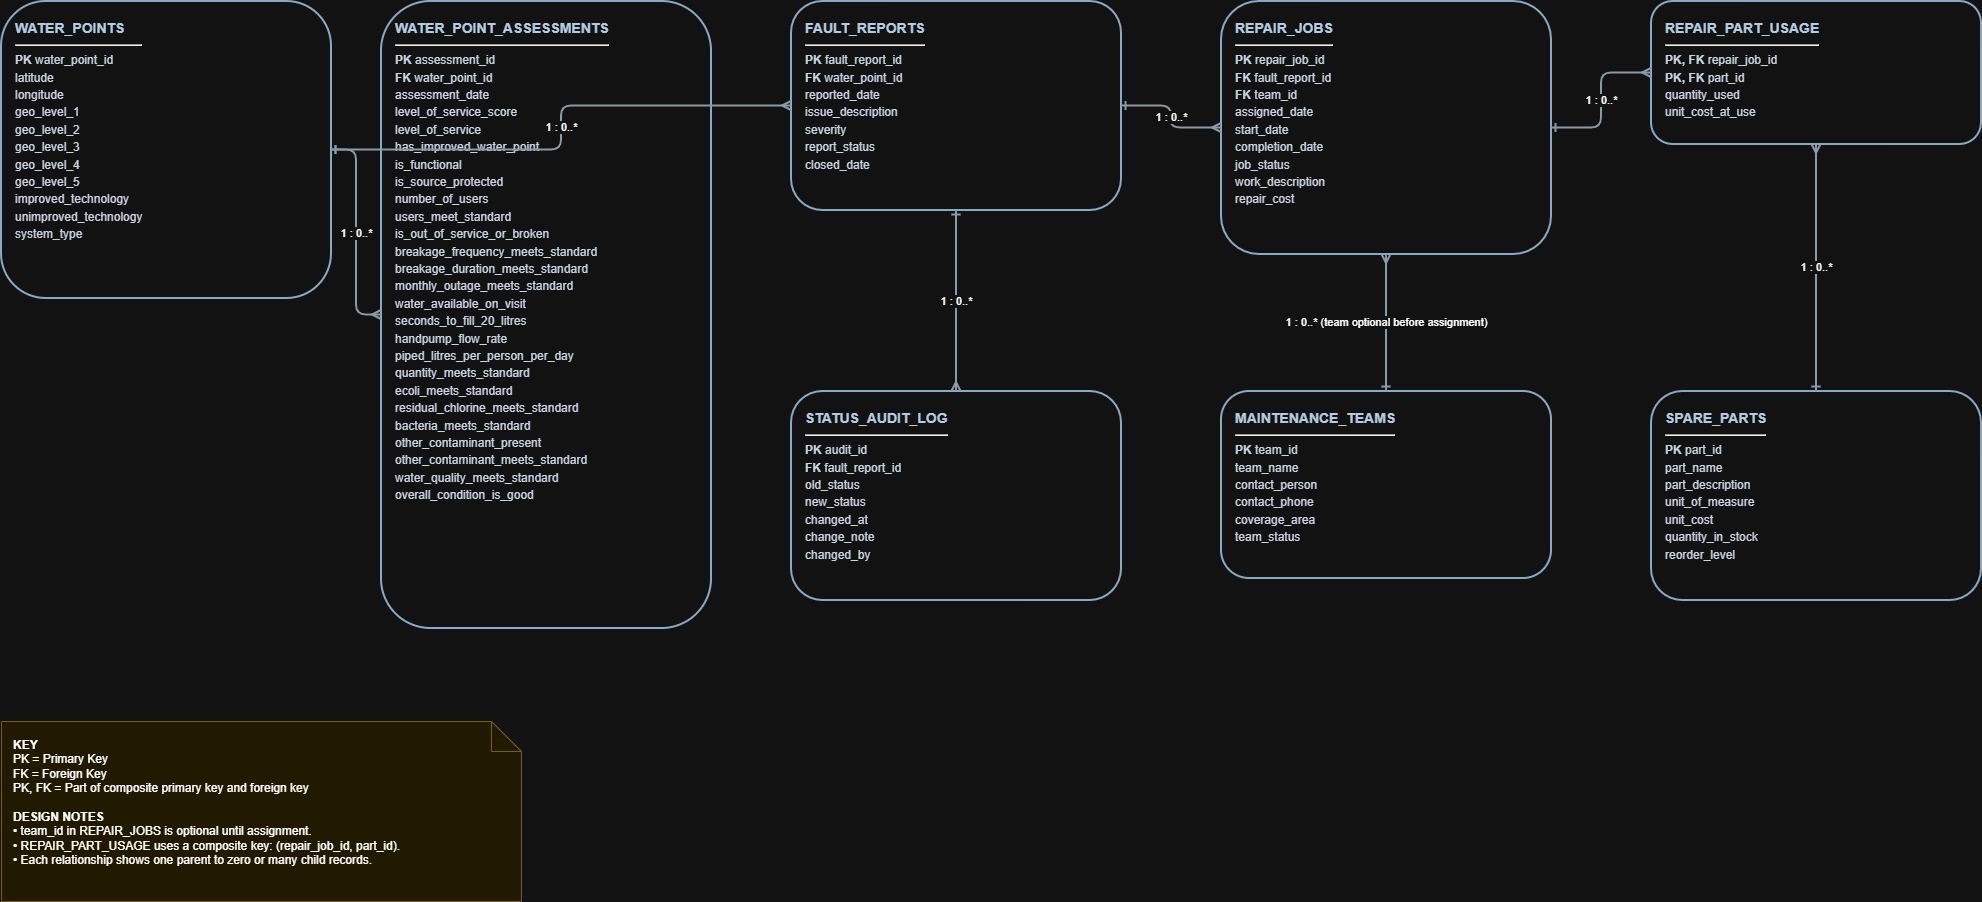

The diagram above was exported from draw.io. Its source (the exported page's mxGraphModel, read from the mxfile embedded in the PNG):
<mxGraphModel dx="2092" dy="1219" grid="1" gridSize="10" guides="1" tooltips="1" connect="1" arrows="1" fold="1" page="1" pageScale="1" pageWidth="850" pageHeight="1100" math="0" shadow="0">
  <root>
    <mxCell id="0" />
    <mxCell id="1" parent="0" />
    <mxCell id="YwNBtzbUCedjLpvcRZxR-33" parent="1" style="rounded=1;whiteSpace=wrap;html=1;fillColor=#ffffff;strokeColor=#315b78;strokeWidth=2;fontColor=#172033;align=left;verticalAlign=top;spacingLeft=12;spacingTop=10;shadow=0;" value="&lt;div style='font-family:Arial;font-size:12px;line-height:1.45;color:#172033'&gt;&lt;div style='font-size:14px;font-weight:bold;color:#12304a'&gt;WATER_POINTS&lt;/div&gt;&lt;hr/&gt;&lt;b&gt;PK&lt;/b&gt; water_point_id&lt;br/&gt;latitude&lt;br/&gt;longitude&lt;br/&gt;geo_level_1&lt;br/&gt;geo_level_2&lt;br/&gt;geo_level_3&lt;br/&gt;geo_level_4&lt;br/&gt;geo_level_5&lt;br/&gt;improved_technology&lt;br/&gt;unimproved_technology&lt;br/&gt;system_type&lt;/div&gt;" vertex="1">
      <mxGeometry height="297" width="330" x="60" y="80" as="geometry" />
    </mxCell>
    <mxCell id="YwNBtzbUCedjLpvcRZxR-34" parent="1" style="rounded=1;whiteSpace=wrap;html=1;fillColor=#ffffff;strokeColor=#315b78;strokeWidth=2;fontColor=#172033;align=left;verticalAlign=top;spacingLeft=12;spacingTop=10;shadow=0;" value="&lt;div style='font-family:Arial;font-size:12px;line-height:1.45;color:#172033'&gt;&lt;div style='font-size:14px;font-weight:bold;color:#12304a'&gt;WATER_POINT_ASSESSMENTS&lt;/div&gt;&lt;hr/&gt;&lt;b&gt;PK&lt;/b&gt; assessment_id&lt;br/&gt;&lt;b&gt;FK&lt;/b&gt; water_point_id&lt;br/&gt;assessment_date&lt;br/&gt;level_of_service_score&lt;br/&gt;level_of_service&lt;br/&gt;has_improved_water_point&lt;br/&gt;is_functional&lt;br/&gt;is_source_protected&lt;br/&gt;number_of_users&lt;br/&gt;users_meet_standard&lt;br/&gt;is_out_of_service_or_broken&lt;br/&gt;breakage_frequency_meets_standard&lt;br/&gt;breakage_duration_meets_standard&lt;br/&gt;monthly_outage_meets_standard&lt;br/&gt;water_available_on_visit&lt;br/&gt;seconds_to_fill_20_litres&lt;br/&gt;handpump_flow_rate&lt;br/&gt;piped_litres_per_person_per_day&lt;br/&gt;quantity_meets_standard&lt;br/&gt;ecoli_meets_standard&lt;br/&gt;residual_chlorine_meets_standard&lt;br/&gt;bacteria_meets_standard&lt;br/&gt;other_contaminant_present&lt;br/&gt;other_contaminant_meets_standard&lt;br/&gt;water_quality_meets_standard&lt;br/&gt;overall_condition_is_good&lt;/div&gt;" vertex="1">
      <mxGeometry height="627" width="330" x="440" y="80" as="geometry" />
    </mxCell>
    <mxCell id="YwNBtzbUCedjLpvcRZxR-35" parent="1" style="rounded=1;whiteSpace=wrap;html=1;fillColor=#ffffff;strokeColor=#315b78;strokeWidth=2;fontColor=#172033;align=left;verticalAlign=top;spacingLeft=12;spacingTop=10;shadow=0;" value="&lt;div style='font-family:Arial;font-size:12px;line-height:1.45;color:#172033'&gt;&lt;div style='font-size:14px;font-weight:bold;color:#12304a'&gt;FAULT_REPORTS&lt;/div&gt;&lt;hr/&gt;&lt;b&gt;PK&lt;/b&gt; fault_report_id&lt;br/&gt;&lt;b&gt;FK&lt;/b&gt; water_point_id&lt;br/&gt;reported_date&lt;br/&gt;issue_description&lt;br/&gt;severity&lt;br/&gt;report_status&lt;br/&gt;closed_date&lt;/div&gt;" vertex="1">
      <mxGeometry height="209" width="330" x="850" y="80" as="geometry" />
    </mxCell>
    <mxCell id="YwNBtzbUCedjLpvcRZxR-36" parent="1" style="rounded=1;whiteSpace=wrap;html=1;fillColor=#ffffff;strokeColor=#315b78;strokeWidth=2;fontColor=#172033;align=left;verticalAlign=top;spacingLeft=12;spacingTop=10;shadow=0;" value="&lt;div style='font-family:Arial;font-size:12px;line-height:1.45;color:#172033'&gt;&lt;div style='font-size:14px;font-weight:bold;color:#12304a'&gt;STATUS_AUDIT_LOG&lt;/div&gt;&lt;hr/&gt;&lt;b&gt;PK&lt;/b&gt; audit_id&lt;br/&gt;&lt;b&gt;FK&lt;/b&gt; fault_report_id&lt;br/&gt;old_status&lt;br/&gt;new_status&lt;br/&gt;changed_at&lt;br/&gt;change_note&lt;br/&gt;changed_by&lt;/div&gt;" vertex="1">
      <mxGeometry height="209" width="330" x="850" y="470" as="geometry" />
    </mxCell>
    <mxCell id="YwNBtzbUCedjLpvcRZxR-37" parent="1" style="rounded=1;whiteSpace=wrap;html=1;fillColor=#ffffff;strokeColor=#315b78;strokeWidth=2;fontColor=#172033;align=left;verticalAlign=top;spacingLeft=12;spacingTop=10;shadow=0;" value="&lt;div style='font-family:Arial;font-size:12px;line-height:1.45;color:#172033'&gt;&lt;div style='font-size:14px;font-weight:bold;color:#12304a'&gt;REPAIR_JOBS&lt;/div&gt;&lt;hr/&gt;&lt;b&gt;PK&lt;/b&gt; repair_job_id&lt;br/&gt;&lt;b&gt;FK&lt;/b&gt; fault_report_id&lt;br/&gt;&lt;b&gt;FK&lt;/b&gt; team_id&lt;br/&gt;assigned_date&lt;br/&gt;start_date&lt;br/&gt;completion_date&lt;br/&gt;job_status&lt;br/&gt;work_description&lt;br/&gt;repair_cost&lt;/div&gt;" vertex="1">
      <mxGeometry height="253" width="330" x="1280" y="80" as="geometry" />
    </mxCell>
    <mxCell id="YwNBtzbUCedjLpvcRZxR-38" parent="1" style="rounded=1;whiteSpace=wrap;html=1;fillColor=#ffffff;strokeColor=#315b78;strokeWidth=2;fontColor=#172033;align=left;verticalAlign=top;spacingLeft=12;spacingTop=10;shadow=0;" value="&lt;div style='font-family:Arial;font-size:12px;line-height:1.45;color:#172033'&gt;&lt;div style='font-size:14px;font-weight:bold;color:#12304a'&gt;MAINTENANCE_TEAMS&lt;/div&gt;&lt;hr/&gt;&lt;b&gt;PK&lt;/b&gt; team_id&lt;br/&gt;team_name&lt;br/&gt;contact_person&lt;br/&gt;contact_phone&lt;br/&gt;coverage_area&lt;br/&gt;team_status&lt;/div&gt;" vertex="1">
      <mxGeometry height="187" width="330" x="1280" y="470" as="geometry" />
    </mxCell>
    <mxCell id="YwNBtzbUCedjLpvcRZxR-39" parent="1" style="rounded=1;whiteSpace=wrap;html=1;fillColor=#ffffff;strokeColor=#315b78;strokeWidth=2;fontColor=#172033;align=left;verticalAlign=top;spacingLeft=12;spacingTop=10;shadow=0;" value="&lt;div style='font-family:Arial;font-size:12px;line-height:1.45;color:#172033'&gt;&lt;div style='font-size:14px;font-weight:bold;color:#12304a'&gt;REPAIR_PART_USAGE&lt;/div&gt;&lt;hr/&gt;&lt;b&gt;PK, FK&lt;/b&gt; repair_job_id&lt;br/&gt;&lt;b&gt;PK, FK&lt;/b&gt; part_id&lt;br/&gt;quantity_used&lt;br/&gt;unit_cost_at_use&lt;/div&gt;" vertex="1">
      <mxGeometry height="143" width="330" x="1710" y="80" as="geometry" />
    </mxCell>
    <mxCell id="YwNBtzbUCedjLpvcRZxR-40" parent="1" style="rounded=1;whiteSpace=wrap;html=1;fillColor=#ffffff;strokeColor=#315b78;strokeWidth=2;fontColor=#172033;align=left;verticalAlign=top;spacingLeft=12;spacingTop=10;shadow=0;" value="&lt;div style='font-family:Arial;font-size:12px;line-height:1.45;color:#172033'&gt;&lt;div style='font-size:14px;font-weight:bold;color:#12304a'&gt;SPARE_PARTS&lt;/div&gt;&lt;hr/&gt;&lt;b&gt;PK&lt;/b&gt; part_id&lt;br/&gt;part_name&lt;br/&gt;part_description&lt;br/&gt;unit_of_measure&lt;br/&gt;unit_cost&lt;br/&gt;quantity_in_stock&lt;br/&gt;reorder_level&lt;/div&gt;" vertex="1">
      <mxGeometry height="209" width="330" x="1710" y="470" as="geometry" />
    </mxCell>
    <mxCell id="YwNBtzbUCedjLpvcRZxR-41" edge="1" parent="1" source="YwNBtzbUCedjLpvcRZxR-33" style="edgeStyle=orthogonalEdgeStyle;rounded=1;orthogonalLoop=1;jettySize=auto;html=1;startArrow=ERone;startFill=0;endArrow=ERmany;endFill=0;strokeColor=#526777;strokeWidth=2;fontSize=11;labelBackgroundColor=#ffffff;" target="YwNBtzbUCedjLpvcRZxR-34" value="1 : 0..*">
      <mxGeometry relative="1" as="geometry" />
    </mxCell>
    <mxCell id="YwNBtzbUCedjLpvcRZxR-42" edge="1" parent="1" source="YwNBtzbUCedjLpvcRZxR-33" style="edgeStyle=orthogonalEdgeStyle;rounded=1;orthogonalLoop=1;jettySize=auto;html=1;startArrow=ERone;startFill=0;endArrow=ERmany;endFill=0;strokeColor=#526777;strokeWidth=2;fontSize=11;labelBackgroundColor=#ffffff;" target="YwNBtzbUCedjLpvcRZxR-35" value="1 : 0..*">
      <mxGeometry relative="1" as="geometry" />
    </mxCell>
    <mxCell id="YwNBtzbUCedjLpvcRZxR-43" edge="1" parent="1" source="YwNBtzbUCedjLpvcRZxR-35" style="edgeStyle=orthogonalEdgeStyle;rounded=1;orthogonalLoop=1;jettySize=auto;html=1;startArrow=ERone;startFill=0;endArrow=ERmany;endFill=0;strokeColor=#526777;strokeWidth=2;fontSize=11;labelBackgroundColor=#ffffff;" target="YwNBtzbUCedjLpvcRZxR-36" value="1 : 0..*">
      <mxGeometry relative="1" as="geometry" />
    </mxCell>
    <mxCell id="YwNBtzbUCedjLpvcRZxR-44" edge="1" parent="1" source="YwNBtzbUCedjLpvcRZxR-35" style="edgeStyle=orthogonalEdgeStyle;rounded=1;orthogonalLoop=1;jettySize=auto;html=1;startArrow=ERone;startFill=0;endArrow=ERmany;endFill=0;strokeColor=#526777;strokeWidth=2;fontSize=11;labelBackgroundColor=#ffffff;" target="YwNBtzbUCedjLpvcRZxR-37" value="1 : 0..*">
      <mxGeometry relative="1" as="geometry" />
    </mxCell>
    <mxCell id="YwNBtzbUCedjLpvcRZxR-45" edge="1" parent="1" source="YwNBtzbUCedjLpvcRZxR-38" style="edgeStyle=orthogonalEdgeStyle;rounded=1;orthogonalLoop=1;jettySize=auto;html=1;startArrow=ERone;startFill=0;endArrow=ERmany;endFill=0;strokeColor=#526777;strokeWidth=2;fontSize=11;labelBackgroundColor=#ffffff;" target="YwNBtzbUCedjLpvcRZxR-37" value="1 : 0..* (team optional before assignment)">
      <mxGeometry relative="1" as="geometry" />
    </mxCell>
    <mxCell id="YwNBtzbUCedjLpvcRZxR-46" edge="1" parent="1" source="YwNBtzbUCedjLpvcRZxR-37" style="edgeStyle=orthogonalEdgeStyle;rounded=1;orthogonalLoop=1;jettySize=auto;html=1;startArrow=ERone;startFill=0;endArrow=ERmany;endFill=0;strokeColor=#526777;strokeWidth=2;fontSize=11;labelBackgroundColor=#ffffff;" target="YwNBtzbUCedjLpvcRZxR-39" value="1 : 0..*">
      <mxGeometry relative="1" as="geometry" />
    </mxCell>
    <mxCell id="YwNBtzbUCedjLpvcRZxR-47" edge="1" parent="1" source="YwNBtzbUCedjLpvcRZxR-40" style="edgeStyle=orthogonalEdgeStyle;rounded=1;orthogonalLoop=1;jettySize=auto;html=1;startArrow=ERone;startFill=0;endArrow=ERmany;endFill=0;strokeColor=#526777;strokeWidth=2;fontSize=11;labelBackgroundColor=#ffffff;" target="YwNBtzbUCedjLpvcRZxR-39" value="1 : 0..*">
      <mxGeometry relative="1" as="geometry" />
    </mxCell>
    <mxCell id="YwNBtzbUCedjLpvcRZxR-48" parent="1" style="shape=note;whiteSpace=wrap;html=1;fillColor=#fff7d6;strokeColor=#c5a642;fontSize=12;align=left;verticalAlign=top;spacing=12;" value="&lt;b&gt;KEY&lt;/b&gt;&lt;br/&gt;PK = Primary Key&lt;br/&gt;FK = Foreign Key&lt;br/&gt;PK, FK = Part of composite primary key and foreign key&lt;br/&gt;&lt;br/&gt;&lt;b&gt;DESIGN NOTES&lt;/b&gt;&lt;br/&gt;• team_id in REPAIR_JOBS is optional until assignment.&lt;br/&gt;• REPAIR_PART_USAGE uses a composite key: (repair_job_id, part_id).&lt;br/&gt;• Each relationship shows one parent to zero or many child records." vertex="1">
      <mxGeometry height="180" width="520" x="60" y="800" as="geometry" />
    </mxCell>
  </root>
</mxGraphModel>